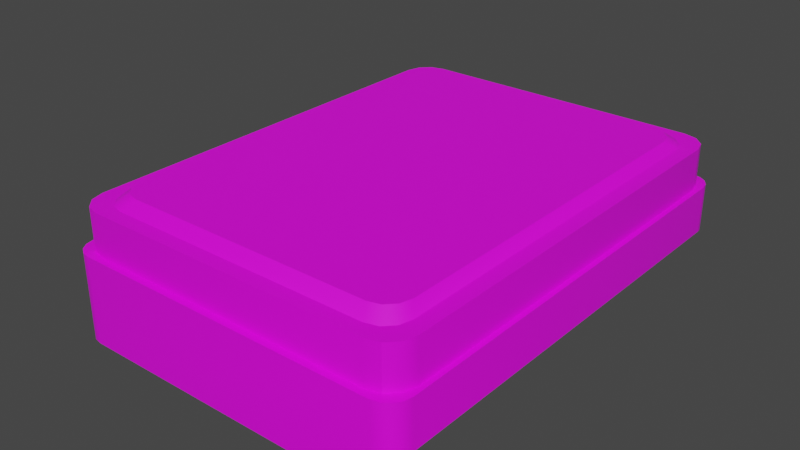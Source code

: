 # Source: HealthPack.blend  (saved by Blender 3.3.6; exported with 4.5.12 LTS)
import bpy
from mathutils import Matrix  # noqa: F401  (used for matrix-valued properties, if any)

bpy.ops.wm.read_factory_settings(use_empty=True)
scene = bpy.context.scene
scene.name = 'Scene'

# ---- collections
col_collection = bpy.data.collections.new('Collection'); scene.collection.children.link(col_collection)

# ---- images (referenced by path relative to the original .blend; pixels are not part of the script)
import os
ASSET_DIR = os.environ.get("B2B_ASSET_DIR", "")  # directory of the original .blend (textures are referenced by path, not embedded)
HERE = os.path.dirname(os.path.abspath(__file__))  # packed textures are extracted next to this script under _unpacked/

def load_image(name, relpath, width, height, colorspace="sRGB"):
    """Load a texture the original file referenced (path relative to the .blend, or extracted next to this script)."""
    p = next((c for c in (os.path.join(HERE, relpath), os.path.join(ASSET_DIR, relpath)) if relpath and os.path.exists(c)), "")
    if p:
        img = bpy.data.images.load(p, check_existing=True)
        img.name = name
    else:  # same state as the original file: an image datablock whose file is absent (Cycles renders it pink)
        img = bpy.data.images.new(name, width, height)
        img.source = "FILE"
        img.filepath = "//" + (relpath or name)
    img.colorspace_settings.name = colorspace
    return img
img_untitled = load_image('Untitled', '', 1024, 1024, 'sRGB')

# ---- materials (node trees are filled in below, after node groups)
mat_material = bpy.data.materials.new('Material')
mat_material.alpha_threshold = 0.0
mat_material.use_transparent_shadow = False
mat_material.roughness = 0.5
mat_material.line_color = (0.0, 0.0, 0.0, 1.0)

# ---- node groups
ng_auto_smooth = bpy.data.node_groups.new('Auto Smooth', 'GeometryNodeTree')
_s = ng_auto_smooth.interface.new_socket(name='Geometry', in_out='OUTPUT', socket_type='NodeSocketGeometry')
_s = ng_auto_smooth.interface.new_socket(name='Geometry', in_out='INPUT', socket_type='NodeSocketGeometry')
_s = ng_auto_smooth.interface.new_socket(name='Angle', in_out='INPUT', socket_type='NodeSocketFloat')
_s.subtype = 'ANGLE'
_s.min_value = 0.0
_s.max_value = 3.142
ng_auto_smooth.is_modifier = True
_N = ng_auto_smooth.nodes; _L = ng_auto_smooth.links
n0 = _N.new('NodeGroupOutput'); n0.name = 'Group Output'; n0.location = (480, -100)
n1 = _N.new('NodeGroupInput'); n1.name = 'Group Input'; n1.location = (-420, -300)
n2 = _N.new('NodeGroupInput'); n2.name = 'Group Input.001'; n2.location = (-60, -100)
n3 = _N.new('GeometryNodeSetShadeSmooth'); n3.name = 'Set Shade Smooth'; n3.location = (120, -100)
n3.domain = 'EDGE'
n4 = _N.new('GeometryNodeSetShadeSmooth'); n4.name = 'Set Shade Smooth.001'; n4.location = (300, -100)
n5 = _N.new('GeometryNodeInputMeshEdgeAngle'); n5.name = 'Edge Angle'; n5.location = (-420, -220)
n6 = _N.new('GeometryNodeInputEdgeSmooth'); n6.name = 'Is Edge Smooth'; n6.location = (-60, -160)
n7 = _N.new('GeometryNodeInputShadeSmooth'); n7.name = 'Is Face Smooth'; n7.location = (-240, -340)
n8 = _N.new('FunctionNodeBooleanMath'); n8.name = 'Boolean Math'; n8.location = (-60, -220)
n9 = _N.new('FunctionNodeCompare'); n9.name = 'Compare'; n9.location = (-240, -180)
n9.operation = 'LESS_EQUAL'
_L.new(n5.outputs[0], n9.inputs[0])
_L.new(n4.outputs[0], n0.inputs[0])
_L.new(n1.outputs[1], n9.inputs[1])
_L.new(n9.outputs[0], n8.inputs[0])
_L.new(n7.outputs[0], n8.inputs[1])
_L.new(n2.outputs[0], n3.inputs[0])
_L.new(n6.outputs[0], n3.inputs[1])
_L.new(n3.outputs[0], n4.inputs[0])
_L.new(n8.outputs[0], n3.inputs[2])
n0.is_active_output = True

# ---- material node trees
mat_material.use_nodes = True; mat_material.node_tree.nodes.clear()
_N = mat_material.node_tree.nodes; _L = mat_material.node_tree.links
n0 = _N.new('ShaderNodeOutputMaterial'); n0.name = 'Material Output'; n0.location = (300, 300)
n1 = _N.new('ShaderNodeBsdfPrincipled'); n1.name = 'Principled BSDF'; n1.location = (10, 300)
n1.distribution = 'GGX'
n1.subsurface_method = 'RANDOM_WALK_SKIN'
n1.inputs[3].default_value = 1.45
n1.inputs[27].default_value = (0.0, 0.0, 0.0, 1.0)
n1.inputs[28].default_value = 1.0
n2 = _N.new('ShaderNodeTexImage'); n2.name = 'Image Texture'; n2.location = (-441, 210)
n2.image = img_untitled
_L.new(n1.outputs[0], n0.inputs[0])
_L.new(n2.outputs[0], n1.inputs[0])
n0.is_active_output = True

# ---- world
world_world = bpy.data.worlds.new('World'); scene.world = world_world
world_world.use_nodes = True; world_world.node_tree.nodes.clear()
_N = world_world.node_tree.nodes; _L = world_world.node_tree.links
n0 = _N.new('ShaderNodeOutputWorld'); n0.name = 'World Output'; n0.location = (300, 300)
n1 = _N.new('ShaderNodeBackground'); n1.name = 'Background'; n1.location = (10, 300)
n1.inputs[0].default_value = (0.05088, 0.05088, 0.05088, 1.0)
_L.new(n1.outputs[0], n0.inputs[0])
n0.is_active_output = True
world_world.color = (0.05088, 0.05088, 0.05088)
world_world.use_sun_shadow = False
world_world.sun_shadow_jitter_overblur = 0.0

# ---- meshes
me_cube_001 = bpy.data.meshes.new('Cube.001')
me_cube_001.from_pydata([(-0.878, -1.34, -0.1378), (-1.0, -1.218, -0.1378), (-0.9247, -1.331, -0.1378), (-0.9643, -1.305, -0.1378), (-0.9907, -1.265, -0.1378), (-1.0, -1.218, 0.3451), (-0.878, -1.34, 0.3451), (-0.9907, -1.265, 0.3451), (-0.9643, -1.305, 0.3451), (-0.9247, -1.331, 0.3451), (-1.0, 1.218, -0.1378), (-0.878, 1.34, -0.1378), (-0.9907, 1.265, -0.1378), (-0.9643, 1.305, -0.1378), (-0.9247, 1.331, -0.1378), (-0.878, 1.34, 0.3451), (-1.0, 1.218, 0.3451), (-0.9247, 1.331, 0.3451), (-0.9643, 1.305, 0.3451), (-0.9907, 1.265, 0.3451), (0.878, -1.34, 0.3451), (1.0, -1.218, 0.3451), (0.9247, -1.331, 0.3451), (0.9643, -1.305, 0.3451), (0.9907, -1.265, 0.3451), (1.0, 1.218, 0.3451), (0.878, 1.34, 0.3451), (0.9907, 1.265, 0.3451), (0.9643, 1.305, 0.3451), (0.9247, 1.331, 0.3451), (0.878, -1.34, -0.04282), (0.783, -1.34, -0.1378), (1.0, 1.218, 0.07921), (1.0, -1.218, 0.07921), (0.878, 1.34, -0.04282), (0.783, 1.34, -0.1378), (0.9907, 1.265, 0.06992), (0.9643, 1.305, 0.04347), (0.9247, 1.331, 0.003881), (0.9247, -1.331, 0.003881), (0.9643, -1.305, 0.04347), (0.9907, -1.265, 0.06992)], [], [(30, 20, 6, 0, 31), (32, 25, 21, 33), (23, 24, 21, 25, 27, 28, 29, 26, 15, 17, 18, 19, 16, 5, 7, 8, 9, 6, 20, 22), (1, 5, 16, 10), (11, 15, 26, 34, 35), (0, 6, 9, 2), (2, 9, 8, 3), (3, 8, 7, 4), (4, 7, 5, 1), (15, 11, 14, 17), (17, 14, 13, 18), (18, 13, 12, 19), (19, 12, 10, 16), (36, 27, 25, 32), (37, 28, 27, 36), (38, 29, 28, 37), (34, 26, 29, 38), (39, 22, 20, 30), (40, 23, 22, 39), (41, 24, 23, 40), (33, 21, 24, 41), (3, 4, 1, 10, 12, 13, 14, 11, 35, 31, 0, 2), (41, 40, 39, 30, 31, 35, 34, 38, 37, 36, 32, 33)])
me_cube_001.polygons.foreach_set('use_smooth', [1, 1, 1, 1, 1, 1, 1, 1, 1, 1, 1, 1, 1, 1, 1, 1, 1, 1, 1, 1, 1, 1, 0])
_uv = me_cube_001.uv_layers.new(name='UVMap')
_uv.uv.foreach_set('vector', [0.7871, 0.01576, 0.8546, 0.01576, 0.8546, 0.3182, 0.7705, 0.3182, 0.7705, 0.03211, 0.7705, 0.3321, 0.8168, 0.3321, 0.8168, 0.7563, 0.7705, 0.7563, 0.3419, 0.006221, 0.3465, 0.01311, 0.3481, 0.02124, 0.3481, 0.4454, 0.3465, 0.4535, 0.3419, 0.4604, 0.335, 0.465, 0.3269, 0.4666, 0.02124, 0.4666, 0.01311, 0.465, 0.006221, 0.4604, 0.001617, 0.4535, 0.0, 0.4454, 0.0, 0.02124, 0.001617, 0.01311, 0.006221, 0.006221, 0.01311, 0.001617, 0.02124, 0.0, 0.3269, 0.0, 0.335, 0.001617, 0.7705, 0.4242, 0.6865, 0.4242, 0.6865, 0.0, 0.7705, 0.0, 0.6865, 0.4381, 0.7705, 0.4381, 0.7705, 0.7405, 0.703, 0.7405, 0.6865, 0.7242, 0.7705, 0.3182, 0.8546, 0.3182, 0.8546, 0.326, 0.7705, 0.326, 0.7705, 0.326, 0.8546, 0.326, 0.8546, 0.3321, 0.7705, 0.3321, 0.8085, 0.7563, 0.8085, 0.8403, 0.8016, 0.8403, 0.8016, 0.7563, 0.8016, 0.7563, 0.8016, 0.8403, 0.7935, 0.8403, 0.7935, 0.7563, 0.7705, 0.4381, 0.6865, 0.4381, 0.6865, 0.4303, 0.7705, 0.4303, 0.7705, 0.4303, 0.6865, 0.4303, 0.6865, 0.4242, 0.7705, 0.4242, 0.7785, 0.8403, 0.7785, 0.7563, 0.7854, 0.7563, 0.7854, 0.8403, 0.7854, 0.8403, 0.7854, 0.7563, 0.7935, 0.7563, 0.7935, 0.8403, 0.7866, 0.8449, 0.7866, 0.8928, 0.7785, 0.8928, 0.7785, 0.8466, 0.7935, 0.8403, 0.7935, 0.8928, 0.7866, 0.8928, 0.7866, 0.8449, 0.7111, 0.7488, 0.7705, 0.7488, 0.7705, 0.7563, 0.718, 0.7563, 0.703, 0.7405, 0.7705, 0.7405, 0.7705, 0.7488, 0.7111, 0.7488, 0.7952, 0.007485, 0.8546, 0.007485, 0.8546, 0.01576, 0.7871, 0.01576, 0.8021, 0.0, 0.8546, 0.0, 0.8546, 0.007485, 0.7952, 0.007485, 0.8004, 0.8449, 0.8004, 0.8928, 0.7935, 0.8928, 0.7935, 0.8403, 0.8085, 0.8466, 0.8085, 0.8928, 0.8004, 0.8928, 0.8004, 0.8449, 0.6522, 0.4598, 0.6569, 0.4667, 0.6585, 0.4748, 0.6585, 0.899, 0.6569, 0.9071, 0.6522, 0.914, 0.6454, 0.9186, 0.6372, 0.9202, 0.3481, 0.9202, 0.3481, 0.4536, 0.6372, 0.4536, 0.6454, 0.4552, 0.853, 0.7857, 0.8484, 0.7925, 0.8415, 0.7972, 0.8333, 0.7988, 0.8168, 0.7988, 0.8168, 0.3321, 0.8333, 0.3321, 0.8415, 0.3337, 0.8484, 0.3384, 0.853, 0.3452, 0.8546, 0.3534, 0.8546, 0.7775])
_ca = me_cube_001.color_attributes.new('Col', 'BYTE_COLOR', 'CORNER')
_ca.data.foreach_set('color', [1.0, 0.159, 0.0, 1.0, 1.0, 0.159, 0.0, 1.0, 1.0, 0.159, 0.0, 1.0, 1.0, 0.159, 0.0, 1.0, 1.0, 0.159, 0.0, 1.0, 1.0, 0.159, 0.0, 1.0, 1.0, 0.159, 0.0, 1.0, 1.0, 0.159, 0.0, 1.0, 1.0, 0.159, 0.0, 1.0, 1.0, 0.159, 0.0, 1.0, 1.0, 0.159, 0.0, 1.0, 1.0, 0.159, 0.0, 1.0, 1.0, 0.159, 0.0, 1.0, 1.0, 0.159, 0.0, 1.0, 1.0, 0.159, 0.0, 1.0, 1.0, 0.159, 0.0, 1.0, 1.0, 0.159, 0.0, 1.0, 1.0, 0.159, 0.0, 1.0, 1.0, 0.159, 0.0, 1.0, 1.0, 0.159, 0.0, 1.0, 1.0, 0.159, 0.0, 1.0, 1.0, 0.159, 0.0, 1.0, 1.0, 0.159, 0.0, 1.0, 1.0, 0.159, 0.0, 1.0, 1.0, 0.159, 0.0, 1.0, 1.0, 0.159, 0.0, 1.0, 1.0, 0.159, 0.0, 1.0, 1.0, 0.159, 0.0, 1.0, 1.0, 0.159, 0.0, 1.0, 1.0, 0.159, 0.0, 1.0, 1.0, 0.159, 0.0, 1.0, 1.0, 0.159, 0.0, 1.0, 1.0, 0.159, 0.0, 1.0, 1.0, 0.159, 0.0, 1.0, 1.0, 0.159, 0.0, 1.0, 1.0, 0.159, 0.0, 1.0, 1.0, 0.159, 0.0, 1.0, 1.0, 0.159, 0.0, 1.0, 1.0, 0.159, 0.0, 1.0, 1.0, 0.159, 0.0, 1.0, 1.0, 0.159, 0.0, 1.0, 1.0, 0.159, 0.0, 1.0, 1.0, 0.159, 0.0, 1.0, 1.0, 0.159, 0.0, 1.0, 1.0, 0.159, 0.0, 1.0, 1.0, 0.159, 0.0, 1.0, 1.0, 0.159, 0.0, 1.0, 1.0, 0.159, 0.0, 1.0, 1.0, 0.159, 0.0, 1.0, 1.0, 0.159, 0.0, 1.0, 1.0, 0.159, 0.0, 1.0, 1.0, 0.159, 0.0, 1.0, 1.0, 0.159, 0.0, 1.0, 1.0, 0.159, 0.0, 1.0, 1.0, 0.159, 0.0, 1.0, 1.0, 0.159, 0.0, 1.0, 1.0, 0.159, 0.0, 1.0, 1.0, 0.159, 0.0, 1.0, 1.0, 0.159, 0.0, 1.0, 1.0, 0.159, 0.0, 1.0, 1.0, 0.159, 0.0, 1.0, 1.0, 0.159, 0.0, 1.0, 1.0, 0.159, 0.0, 1.0, 1.0, 0.159, 0.0, 1.0, 1.0, 0.159, 0.0, 1.0, 1.0, 0.159, 0.0, 1.0, 1.0, 0.159, 0.0, 1.0, 1.0, 0.159, 0.0, 1.0, 1.0, 0.159, 0.0, 1.0, 1.0, 0.159, 0.0, 1.0, 1.0, 0.159, 0.0, 1.0, 1.0, 0.159, 0.0, 1.0, 1.0, 0.159, 0.0, 1.0, 1.0, 0.159, 0.0, 1.0, 1.0, 0.159, 0.0, 1.0, 1.0, 0.159, 0.0, 1.0, 1.0, 0.159, 0.0, 1.0, 1.0, 0.159, 0.0, 1.0, 1.0, 0.159, 0.0, 1.0, 1.0, 0.159, 0.0, 1.0, 1.0, 0.159, 0.0, 1.0, 1.0, 0.159, 0.0, 1.0, 1.0, 0.159, 0.0, 1.0, 1.0, 0.159, 0.0, 1.0, 1.0, 0.159, 0.0, 1.0, 1.0, 0.159, 0.0, 1.0, 1.0, 0.159, 0.0, 1.0, 1.0, 0.159, 0.0, 1.0, 1.0, 0.159, 0.0, 1.0, 1.0, 0.159, 0.0, 1.0, 1.0, 0.159, 0.0, 1.0, 1.0, 0.159, 0.0, 1.0, 1.0, 0.159, 0.0, 1.0, 1.0, 0.159, 0.0, 1.0, 1.0, 0.159, 0.0, 1.0, 1.0, 0.159, 0.0, 1.0, 1.0, 0.159, 0.0, 1.0, 1.0, 0.159, 0.0, 1.0, 1.0, 0.159, 0.0, 1.0, 1.0, 0.159, 0.0, 1.0, 1.0, 0.159, 0.0, 1.0, 1.0, 0.159, 0.0, 1.0, 1.0, 0.159, 0.0, 1.0, 1.0, 0.159, 0.0, 1.0, 1.0, 0.159, 0.0, 1.0, 1.0, 0.159, 0.0, 1.0, 1.0, 0.159, 0.0, 1.0, 1.0, 0.159, 0.0, 1.0, 1.0, 0.159, 0.0, 1.0, 1.0, 0.159, 0.0, 1.0, 1.0, 0.159, 0.0, 1.0, 1.0, 0.159, 0.0, 1.0, 1.0, 0.159, 0.0, 1.0, 1.0, 0.159, 0.0, 1.0, 1.0, 0.159, 0.0, 1.0, 1.0, 0.159, 0.0, 1.0, 1.0, 0.159, 0.0, 1.0, 1.0, 0.159, 0.0, 1.0, 1.0, 0.159, 0.0, 1.0, 1.0, 0.159, 0.0, 1.0, 1.0, 0.159, 0.0, 1.0, 1.0, 0.159, 0.0, 1.0, 1.0, 0.159, 0.0, 1.0, 1.0, 0.159, 0.0, 1.0, 1.0, 0.159, 0.0, 1.0, 1.0, 0.159, 0.0, 1.0])
me_cube_001.materials.append(mat_material)
me_cube_001.update()
me_cube_002 = bpy.data.meshes.new('Cube.002')
me_cube_002.from_pydata([(0.1321, -1.061, -0.1321), (0.1321, -1.061, 0.1321), (0.1321, 1.061, -0.1321), (0.1321, 1.061, 0.1321), (-0.1321, -1.061, -0.04048), (-0.04048, -1.061, -0.1321), (-0.1252, -1.061, -0.07555), (-0.1053, -1.061, -0.1053), (-0.07555, -1.061, -0.1252), (-0.04048, -1.061, 0.1321), (-0.1321, -1.061, 0.04048), (-0.07555, -1.061, 0.1252), (-0.1053, -1.061, 0.1053), (-0.1252, -1.061, 0.07555), (-0.04048, 1.061, -0.1321), (-0.1321, 1.061, -0.04048), (-0.07555, 1.061, -0.1252), (-0.1053, 1.061, -0.1053), (-0.1252, 1.061, -0.07555), (-0.1321, 1.061, 0.04048), (-0.04048, 1.061, 0.1321), (-0.1252, 1.061, 0.07555), (-0.1053, 1.061, 0.1053), (-0.07555, 1.061, 0.1252), (0.1321, -0.236, 0.1321), (0.1321, 0.236, 0.1321), (0.1321, 0.236, -0.1321), (0.1321, -0.236, -0.1321), (-0.04048, -0.236, 0.1321), (-0.04048, 0.236, 0.1321), (-0.1321, 0.236, 0.04048), (-0.1321, -0.236, 0.04048), (-0.1321, -0.236, -0.04048), (-0.1321, 0.236, -0.04048), (-0.04048, -0.236, -0.1321), (-0.04048, 0.236, -0.1321), (-0.07555, -0.236, -0.1252), (-0.07555, 0.236, -0.1252), (-0.1053, -0.236, -0.1053), (-0.1053, 0.236, -0.1053), (-0.1252, -0.236, -0.07555), (-0.1252, 0.236, -0.07555), (-0.07555, -0.236, 0.1252), (-0.07555, 0.236, 0.1252), (-0.1053, -0.236, 0.1053), (-0.1053, 0.236, 0.1053), (-0.1252, 0.236, 0.07555), (-0.1252, -0.236, 0.07555)], [], [(7, 8, 5, 0, 1, 9, 11, 12, 13, 10, 4, 6), (1, 0, 27, 24), (2, 3, 25, 26), (28, 9, 1, 24), (25, 3, 20, 29), (19, 15, 33, 30), (4, 10, 31, 32), (22, 23, 20, 3, 2, 14, 16, 17, 18, 15, 19, 21), (5, 8, 36, 34), (37, 16, 14, 35), (8, 7, 38, 36), (39, 17, 16, 37), (7, 6, 40, 38), (41, 18, 17, 39), (6, 4, 32, 40), (33, 15, 18, 41), (29, 20, 23, 43), (42, 11, 9, 28), (43, 23, 22, 45), (44, 12, 11, 42), (45, 22, 21, 46), (13, 12, 44, 47), (46, 21, 19, 30), (31, 10, 13, 47), (0, 5, 34, 27), (14, 2, 26, 35), (39, 37, 35, 26, 25, 29, 43, 45, 46, 30, 33, 41), (44, 42, 28, 24, 27, 34, 36, 38, 40, 32, 31, 47)])
me_cube_002.polygons.foreach_set('use_smooth', [1, 1, 1, 1, 1, 1, 1, 1, 1, 1, 1, 1, 1, 1, 1, 1, 1, 1, 1, 1, 1, 1, 1, 1, 1, 1, 0, 0])
_uv = me_cube_002.uv_layers.new(name='UVMap')
_uv.uv.foreach_set('vector', [0.05067, 0.8741, 0.05585, 0.8706, 0.06195, 0.8694, 0.092, 0.8694, 0.092, 0.9154, 0.06195, 0.9154, 0.05585, 0.9142, 0.05067, 0.9107, 0.04721, 0.9056, 0.046, 0.8995, 0.046, 0.8854, 0.04721, 0.8793, 0.6865, 0.7563, 0.7325, 0.7563, 0.7325, 0.9, 0.6865, 0.9, 0.7785, 0.9, 0.7325, 0.9, 0.7325, 0.7563, 0.7785, 0.7563, 0.9304, 0.6705, 0.9304, 0.8142, 0.9005, 0.8142, 0.9005, 0.6705, 0.9005, 0.9579, 0.9005, 0.8142, 0.9304, 0.8142, 0.9304, 0.9579, 0.9631, 0.1437, 0.9772, 0.1437, 0.9772, 0.2874, 0.9631, 0.2874, 0.9772, 0.1437, 0.9631, 0.1437, 0.9631, 0.0, 0.9772, 0.0, 0.8959, 0.288, 0.8994, 0.2931, 0.9006, 0.2992, 0.9006, 0.3293, 0.8546, 0.3293, 0.8546, 0.2992, 0.8558, 0.2931, 0.8593, 0.288, 0.8644, 0.2845, 0.8705, 0.2833, 0.8846, 0.2833, 0.8907, 0.2845, 0.8247, 0.9425, 0.8185, 0.9425, 0.8185, 0.7988, 0.8247, 0.7988, 0.2978, 0.9355, 0.2978, 0.7918, 0.304, 0.7918, 0.304, 0.9355, 0.8185, 0.9425, 0.813, 0.9425, 0.813, 0.7988, 0.8185, 0.7988, 0.2923, 0.9355, 0.2923, 0.7918, 0.2978, 0.7918, 0.2978, 0.9355, 0.9885, 0.1437, 0.9833, 0.1437, 0.9833, 0.0, 0.9885, 0.0, 0.9833, 0.2874, 0.9833, 0.1437, 0.9885, 0.1437, 0.9885, 0.2874, 0.9833, 0.1437, 0.9772, 0.1437, 0.9772, 0.0, 0.9833, 0.0, 0.9772, 0.2874, 0.9772, 0.1437, 0.9833, 0.1437, 0.9833, 0.2874, 0.9304, 0.9579, 0.9304, 0.8142, 0.9366, 0.8142, 0.9366, 0.9579, 0.9366, 0.6705, 0.9366, 0.8142, 0.9304, 0.8142, 0.9304, 0.6705, 0.9366, 0.9579, 0.9366, 0.8142, 0.9421, 0.8142, 0.9421, 0.9579, 0.9421, 0.6705, 0.9421, 0.8142, 0.9366, 0.8142, 0.9366, 0.6705, 0.9518, 0.2874, 0.9518, 0.1437, 0.957, 0.1437, 0.957, 0.2874, 0.957, 0.1437, 0.9518, 0.1437, 0.9518, 0.0, 0.957, 0.0, 0.957, 0.2874, 0.957, 0.1437, 0.9631, 0.1437, 0.9631, 0.2874, 0.9631, 0.0, 0.9631, 0.1437, 0.957, 0.1437, 0.957, 0.0, 0.8546, 0.9425, 0.8247, 0.9425, 0.8247, 0.7988, 0.8546, 0.7988, 0.304, 0.7918, 0.3339, 0.7918, 0.3339, 0.9355, 0.304, 0.9355, 0.004673, 0.8741, 0.009849, 0.8706, 0.01595, 0.8694, 0.046, 0.8694, 0.046, 0.9154, 0.01595, 0.9154, 0.009849, 0.9142, 0.004673, 0.9107, 0.001214, 0.9056, 0.0, 0.8995, 0.0, 0.8854, 0.001214, 0.8793, 0.1333, 0.8741, 0.1368, 0.8793, 0.138, 0.8854, 0.138, 0.9154, 0.092, 0.9154, 0.092, 0.8854, 0.09321, 0.8793, 0.09667, 0.8741, 0.1018, 0.8706, 0.108, 0.8694, 0.122, 0.8694, 0.1281, 0.8706])
_ca = me_cube_002.color_attributes.new('Col', 'BYTE_COLOR', 'CORNER')
_ca.data.foreach_set('color', [0.4342, 0.0, 1.0, 1.0, 0.4342, 0.0, 1.0, 1.0, 0.4342, 0.0, 1.0, 1.0, 0.4342, 0.0, 1.0, 1.0, 0.4342, 0.0, 1.0, 1.0, 0.4342, 0.0, 1.0, 1.0, 0.4342, 0.0, 1.0, 1.0, 0.4342, 0.0, 1.0, 1.0, 0.4342, 0.0, 1.0, 1.0, 0.4342, 0.0, 1.0, 1.0, 0.4342, 0.0, 1.0, 1.0, 0.4342, 0.0, 1.0, 1.0, 0.4342, 0.0, 1.0, 1.0, 0.4342, 0.0, 1.0, 1.0, 0.4342, 0.0, 1.0, 1.0, 0.4342, 0.0, 1.0, 1.0, 0.4342, 0.0, 1.0, 1.0, 0.4342, 0.0, 1.0, 1.0, 0.4342, 0.0, 1.0, 1.0, 0.4342, 0.0, 1.0, 1.0, 0.4342, 0.0, 1.0, 1.0, 0.4342, 0.0, 1.0, 1.0, 0.4342, 0.0, 1.0, 1.0, 0.4342, 0.0, 1.0, 1.0, 0.4342, 0.0, 1.0, 1.0, 0.4342, 0.0, 1.0, 1.0, 0.4342, 0.0, 1.0, 1.0, 0.4342, 0.0, 1.0, 1.0, 0.4342, 0.0, 1.0, 1.0, 0.4342, 0.0, 1.0, 1.0, 0.4342, 0.0, 1.0, 1.0, 0.4342, 0.0, 1.0, 1.0, 0.4342, 0.0, 1.0, 1.0, 0.4342, 0.0, 1.0, 1.0, 0.4342, 0.0, 1.0, 1.0, 0.4342, 0.0, 1.0, 1.0, 0.4342, 0.0, 1.0, 1.0, 0.4342, 0.0, 1.0, 1.0, 0.4342, 0.0, 1.0, 1.0, 0.4342, 0.0, 1.0, 1.0, 0.4342, 0.0, 1.0, 1.0, 0.4342, 0.0, 1.0, 1.0, 0.4342, 0.0, 1.0, 1.0, 0.4342, 0.0, 1.0, 1.0, 0.4342, 0.0, 1.0, 1.0, 0.4342, 0.0, 1.0, 1.0, 0.4342, 0.0, 1.0, 1.0, 0.4342, 0.0, 1.0, 1.0, 0.4342, 0.0, 1.0, 1.0, 0.4342, 0.0, 1.0, 1.0, 0.4342, 0.0, 1.0, 1.0, 0.4342, 0.0, 1.0, 1.0, 0.4342, 0.0, 1.0, 1.0, 0.4342, 0.0, 1.0, 1.0, 0.4342, 0.0, 1.0, 1.0, 0.4342, 0.0, 1.0, 1.0, 0.4342, 0.0, 1.0, 1.0, 0.4342, 0.0, 1.0, 1.0, 0.4342, 0.0, 1.0, 1.0, 0.4342, 0.0, 1.0, 1.0, 0.4342, 0.0, 1.0, 1.0, 0.4342, 0.0, 1.0, 1.0, 0.4342, 0.0, 1.0, 1.0, 0.4342, 0.0, 1.0, 1.0, 0.4342, 0.0, 1.0, 1.0, 0.4342, 0.0, 1.0, 1.0, 0.4342, 0.0, 1.0, 1.0, 0.4342, 0.0, 1.0, 1.0, 0.4342, 0.0, 1.0, 1.0, 0.4342, 0.0, 1.0, 1.0, 0.4342, 0.0, 1.0, 1.0, 0.4342, 0.0, 1.0, 1.0, 0.4342, 0.0, 1.0, 1.0, 0.4342, 0.0, 1.0, 1.0, 0.4342, 0.0, 1.0, 1.0, 0.4342, 0.0, 1.0, 1.0, 0.4342, 0.0, 1.0, 1.0, 0.4342, 0.0, 1.0, 1.0, 0.4342, 0.0, 1.0, 1.0, 0.4342, 0.0, 1.0, 1.0, 0.4342, 0.0, 1.0, 1.0, 0.4342, 0.0, 1.0, 1.0, 0.4342, 0.0, 1.0, 1.0, 0.4342, 0.0, 1.0, 1.0, 0.4342, 0.0, 1.0, 1.0, 0.4342, 0.0, 1.0, 1.0, 0.4342, 0.0, 1.0, 1.0, 0.4342, 0.0, 1.0, 1.0, 0.4342, 0.0, 1.0, 1.0, 0.4342, 0.0, 1.0, 1.0, 0.4342, 0.0, 1.0, 1.0, 0.4342, 0.0, 1.0, 1.0, 0.4342, 0.0, 1.0, 1.0, 0.4342, 0.0, 1.0, 1.0, 0.4342, 0.0, 1.0, 1.0, 0.4342, 0.0, 1.0, 1.0, 0.4342, 0.0, 1.0, 1.0, 0.4342, 0.0, 1.0, 1.0, 0.4342, 0.0, 1.0, 1.0, 0.4342, 0.0, 1.0, 1.0, 0.4342, 0.0, 1.0, 1.0, 0.4342, 0.0, 1.0, 1.0, 0.4342, 0.0, 1.0, 1.0, 0.4342, 0.0, 1.0, 1.0, 0.4342, 0.0, 1.0, 1.0, 0.4342, 0.0, 1.0, 1.0, 0.4342, 0.0, 1.0, 1.0, 0.4342, 0.0, 1.0, 1.0, 0.4342, 0.0, 1.0, 1.0, 0.4342, 0.0, 1.0, 1.0, 0.4342, 0.0, 1.0, 1.0, 0.4342, 0.0, 1.0, 1.0, 0.4342, 0.0, 1.0, 1.0, 0.4342, 0.0, 1.0, 1.0, 0.4342, 0.0, 1.0, 1.0, 0.4342, 0.0, 1.0, 1.0, 0.4342, 0.0, 1.0, 1.0, 0.4342, 0.0, 1.0, 1.0, 0.4342, 0.0, 1.0, 1.0, 0.4342, 0.0, 1.0, 1.0, 0.4342, 0.0, 1.0, 1.0, 0.4342, 0.0, 1.0, 1.0, 0.4342, 0.0, 1.0, 1.0, 0.4342, 0.0, 1.0, 1.0, 0.4342, 0.0, 1.0, 1.0, 0.4342, 0.0, 1.0, 1.0, 0.4342, 0.0, 1.0, 1.0, 0.4342, 0.0, 1.0, 1.0, 0.4342, 0.0, 1.0, 1.0, 0.4342, 0.0, 1.0, 1.0, 0.4342, 0.0, 1.0, 1.0, 0.4342, 0.0, 1.0, 1.0, 0.4342, 0.0, 1.0, 1.0, 0.4342, 0.0, 1.0, 1.0, 0.4342, 0.0, 1.0, 1.0, 0.4342, 0.0, 1.0, 1.0, 0.4342, 0.0, 1.0, 1.0, 0.4342, 0.0, 1.0, 1.0, 0.4342, 0.0, 1.0, 1.0, 0.4342, 0.0, 1.0, 1.0, 0.4342, 0.0, 1.0, 1.0, 0.4342, 0.0, 1.0, 1.0, 0.4342, 0.0, 1.0, 1.0, 0.4342, 0.0, 1.0, 1.0])
me_cube_002.materials.append(mat_material)
me_cube_002.update()
me_cube_003 = bpy.data.meshes.new('Cube.003')
me_cube_003.from_pydata([(-0.8199, -1.303, -0.1397), (-0.972, -1.151, -0.1397), (-0.8959, -1.283, -0.1397), (-0.9516, -1.227, -0.1397), (-0.972, -1.151, 0.1397), (-0.8199, -1.303, 0.1397), (-0.9516, -1.227, 0.1397), (-0.8959, -1.283, 0.1397), (-0.972, 1.151, -0.1397), (-0.8199, 1.303, -0.1397), (-0.9516, 1.227, -0.1397), (-0.8959, 1.283, -0.1397), (-0.8199, 1.303, 0.1397), (-0.972, 1.151, 0.1397), (-0.8959, 1.283, 0.1397), (-0.9516, 1.227, 0.1397), (0.972, -1.151, -0.1397), (0.8199, -1.303, -0.1397), (0.9516, -1.227, -0.1397), (0.8959, -1.283, -0.1397), (0.8199, -1.303, 0.1397), (0.972, -1.151, 0.1397), (0.8959, -1.283, 0.1397), (0.9516, -1.227, 0.1397), (0.8199, 1.303, -0.1397), (0.972, 1.151, -0.1397), (0.8959, 1.283, -0.1397), (0.9516, 1.227, -0.1397), (0.972, 1.151, 0.1397), (0.8199, 1.303, 0.1397), (0.9516, 1.227, 0.1397), (0.8959, 1.283, 0.1397), (-0.748, -1.222, 0.1397), (-0.8174, -1.203, 0.1397), (-0.8682, -1.151, 0.1397), (-0.8868, -1.079, 0.1397), (-0.8174, 1.203, 0.1397), (-0.748, 1.222, 0.1397), (-0.8682, 1.151, 0.1397), (-0.8868, 1.079, 0.1397), (0.8682, 1.151, 0.1397), (0.8868, 1.079, 0.1397), (0.8174, 1.203, 0.1397), (0.748, 1.222, 0.1397), (0.8174, -1.203, 0.1397), (0.748, -1.222, 0.1397), (0.8682, -1.151, 0.1397), (0.8868, -1.079, 0.1397), (-0.7082, -1.157, 0.1904), (-0.7739, -1.139, 0.1904), (-0.822, -1.089, 0.1904), (-0.8396, -1.022, 0.1904), (-0.7739, 1.139, 0.1904), (-0.7082, 1.157, 0.1904), (-0.822, 1.089, 0.1904), (-0.8396, 1.022, 0.1904), (0.822, 1.089, 0.1904), (0.8396, 1.022, 0.1904), (0.7739, 1.139, 0.1904), (0.7082, 1.157, 0.1904), (0.7739, -1.139, 0.1904), (0.7082, -1.157, 0.1904), (0.822, -1.089, 0.1904), (0.8396, -1.022, 0.1904)], [], [(17, 20, 5, 0), (25, 28, 21, 16), (22, 23, 46, 44), (1, 4, 13, 8), (9, 12, 29, 24), (0, 5, 7, 2), (2, 7, 6, 3), (3, 6, 4, 1), (12, 9, 11, 14), (14, 11, 10, 15), (15, 10, 8, 13), (28, 25, 27, 30), (30, 27, 26, 31), (31, 26, 24, 29), (20, 17, 19, 22), (22, 19, 18, 23), (23, 18, 16, 21), (8, 10, 11, 9, 24, 26, 27, 25, 16, 18, 19, 17, 0, 2, 3, 1), (40, 42, 58, 56), (31, 29, 43, 42), (6, 7, 33, 34), (28, 30, 40, 41), (14, 15, 38, 36), (13, 4, 35, 39), (23, 21, 47, 46), (20, 22, 44, 45), (5, 20, 45, 32), (4, 6, 34, 35), (21, 28, 41, 47), (30, 31, 42, 40), (7, 5, 32, 33), (15, 13, 39, 38), (29, 12, 37, 43), (12, 14, 36, 37), (57, 56, 58, 59, 53, 52, 54, 55, 51, 50, 49, 48, 61, 60, 62, 63), (33, 32, 48, 49), (43, 37, 53, 59), (42, 43, 59, 58), (34, 33, 49, 50), (45, 44, 60, 61), (35, 34, 50, 51), (44, 46, 62, 60), (37, 36, 52, 53), (46, 47, 63, 62), (36, 38, 54, 52), (39, 35, 51, 55), (38, 39, 55, 54), (32, 45, 61, 48), (41, 40, 56, 57), (47, 41, 57, 63)])
me_cube_003.polygons.foreach_set('use_smooth', [True] * 50)
_uv = me_cube_003.uv_layers.new(name='UVMap')
_uv.uv.foreach_set('vector', [0.3409, 0.7668, 0.2923, 0.7668, 0.2923, 0.4866, 0.3409, 0.4866, 0.9032, 0.6154, 0.8546, 0.6154, 0.8546, 0.3321, 0.9032, 0.3321, 0.9386, 0.6573, 0.9289, 0.667, 0.9156, 0.6524, 0.9247, 0.6436, 0.9032, 0.2833, 0.8546, 0.2833, 0.8546, 0.0, 0.9032, 0.0, 0.9518, 0.2393, 0.9032, 0.2393, 0.9032, 0.03745, 0.9518, 0.03745, 0.3409, 0.4866, 0.2923, 0.4866, 0.2923, 0.4743, 0.3409, 0.4743, 0.3409, 0.4743, 0.2923, 0.4743, 0.2923, 0.4666, 0.3409, 0.4666, 0.3478, 0.4666, 0.3478, 0.5153, 0.3409, 0.5153, 0.3409, 0.4666, 0.138, 0.918, 0.138, 0.8694, 0.1499, 0.8694, 0.1499, 0.918, 0.1499, 0.918, 0.1499, 0.8694, 0.1636, 0.8694, 0.1636, 0.918, 0.1636, 0.918, 0.1636, 0.8694, 0.1754, 0.8694, 0.1754, 0.918, 0.9032, 0.0, 0.9518, 0.0, 0.9518, 0.01187, 0.9032, 0.01187, 0.9032, 0.01187, 0.9518, 0.01187, 0.9518, 0.02558, 0.9032, 0.02558, 0.9032, 0.02558, 0.9518, 0.02558, 0.9518, 0.03745, 0.9032, 0.03745, 0.2923, 0.7668, 0.3409, 0.7668, 0.3409, 0.7805, 0.2923, 0.7805, 0.2923, 0.7805, 0.3409, 0.7805, 0.3409, 0.7918, 0.2923, 0.7918, 0.3409, 0.5639, 0.3409, 0.5153, 0.3478, 0.5153, 0.3478, 0.5639, 0.3481, 0.02648, 0.3517, 0.01324, 0.3614, 0.003548, 0.3746, 0.0, 0.66, 0.0, 0.6732, 0.003548, 0.6829, 0.01324, 0.6865, 0.02648, 0.6865, 0.4271, 0.6829, 0.4403, 0.6732, 0.45, 0.66, 0.4536, 0.3746, 0.4536, 0.3614, 0.45, 0.3517, 0.4403, 0.3481, 0.4271, 0.9645, 0.3354, 0.9736, 0.3442, 0.9625, 0.3518, 0.9539, 0.3434, 0.8581, 0.9405, 0.8546, 0.9273, 0.8687, 0.9148, 0.872, 0.9269, 0.9289, 0.3357, 0.9386, 0.3454, 0.9247, 0.359, 0.9156, 0.3502, 0.8811, 0.9538, 0.8678, 0.9502, 0.8811, 0.9357, 0.8935, 0.9389, 0.8581, 0.6287, 0.8678, 0.619, 0.8811, 0.6335, 0.872, 0.6423, 0.6733, 0.4536, 0.6733, 0.8542, 0.6585, 0.8417, 0.6585, 0.466, 0.9289, 0.667, 0.9157, 0.6705, 0.9032, 0.6557, 0.9156, 0.6524, 0.9421, 0.644, 0.9386, 0.6573, 0.9247, 0.6436, 0.928, 0.6315, 0.9421, 0.3586, 0.9421, 0.644, 0.928, 0.6315, 0.928, 0.3711, 0.9157, 0.3321, 0.9289, 0.3357, 0.9156, 0.3502, 0.9032, 0.347, 0.9918, 0.3321, 0.9918, 0.7327, 0.977, 0.7203, 0.977, 0.3446, 0.8678, 0.9502, 0.8581, 0.9405, 0.872, 0.9269, 0.8811, 0.9357, 0.9386, 0.3454, 0.9421, 0.3586, 0.928, 0.3711, 0.9247, 0.359, 0.8678, 0.619, 0.8811, 0.6154, 0.8935, 0.6302, 0.8811, 0.6335, 0.8546, 0.9273, 0.8546, 0.6419, 0.8687, 0.6544, 0.8687, 0.9148, 0.8546, 0.6419, 0.8581, 0.6287, 0.872, 0.6423, 0.8687, 0.6544, 0.0, 0.4902, 0.003065, 0.4784, 0.01144, 0.4698, 0.02287, 0.4666, 0.2694, 0.4666, 0.2808, 0.4698, 0.2892, 0.4784, 0.2923, 0.4902, 0.2923, 0.8459, 0.2892, 0.8577, 0.2808, 0.8663, 0.2694, 0.8694, 0.02287, 0.8694, 0.01144, 0.8663, 0.003065, 0.8577, 0.0, 0.8459, 0.9736, 0.6529, 0.977, 0.665, 0.9656, 0.6719, 0.9625, 0.6605, 0.977, 0.3563, 0.977, 0.6167, 0.9656, 0.6097, 0.9656, 0.3632, 0.9736, 0.3442, 0.977, 0.3563, 0.9656, 0.3632, 0.9625, 0.3518, 0.9645, 0.6441, 0.9736, 0.6529, 0.9625, 0.6605, 0.9539, 0.6521, 0.977, 0.9254, 0.9736, 0.9374, 0.9625, 0.9299, 0.9656, 0.9184, 0.9521, 0.6408, 0.9645, 0.6441, 0.9539, 0.6521, 0.9421, 0.649, 0.9736, 0.9374, 0.9645, 0.9463, 0.9539, 0.9383, 0.9625, 0.9299, 0.977, 0.6167, 0.9736, 0.6287, 0.9625, 0.6212, 0.9656, 0.6097, 0.9645, 0.9463, 0.9521, 0.9495, 0.9421, 0.9413, 0.9539, 0.9383, 0.9736, 0.6287, 0.9645, 0.6376, 0.9539, 0.6296, 0.9625, 0.6212, 0.6815, 0.4536, 0.6815, 0.8293, 0.6733, 0.8193, 0.6733, 0.4636, 0.9645, 0.6376, 0.9521, 0.6408, 0.9421, 0.6326, 0.9539, 0.6296, 0.977, 0.665, 0.977, 0.9254, 0.9656, 0.9184, 0.9656, 0.6719, 0.9521, 0.3321, 0.9645, 0.3354, 0.9539, 0.3434, 0.9421, 0.3403, 1.0, 0.3321, 1.0, 0.7078, 0.9918, 0.6979, 0.9918, 0.3421])
_ca = me_cube_003.color_attributes.new('Col', 'BYTE_COLOR', 'CORNER')
_ca.data.foreach_set('color', [0.0, 1.0, 0.9473, 1.0, 0.0, 1.0, 0.9473, 1.0, 0.0, 1.0, 0.9473, 1.0, 0.0, 1.0, 0.9473, 1.0, 0.0, 1.0, 0.9473, 1.0, 0.0, 1.0, 0.9473, 1.0, 0.0, 1.0, 0.9473, 1.0, 0.0, 1.0, 0.9473, 1.0, 0.0, 1.0, 0.9473, 1.0, 0.0, 1.0, 0.9473, 1.0, 0.0, 1.0, 0.9473, 1.0, 0.0, 1.0, 0.9473, 1.0, 0.0, 1.0, 0.9473, 1.0, 0.0, 1.0, 0.9473, 1.0, 0.0, 1.0, 0.9473, 1.0, 0.0, 1.0, 0.9473, 1.0, 0.0, 1.0, 0.9473, 1.0, 0.0, 1.0, 0.9473, 1.0, 0.0, 1.0, 0.9473, 1.0, 0.0, 1.0, 0.9473, 1.0, 0.0, 1.0, 0.9473, 1.0, 0.0, 1.0, 0.9473, 1.0, 0.0, 1.0, 0.9473, 1.0, 0.0, 1.0, 0.9473, 1.0, 0.0, 1.0, 0.9473, 1.0, 0.0, 1.0, 0.9473, 1.0, 0.0, 1.0, 0.9473, 1.0, 0.0, 1.0, 0.9473, 1.0, 0.0, 1.0, 0.9473, 1.0, 0.0, 1.0, 0.9473, 1.0, 0.0, 1.0, 0.9473, 1.0, 0.0, 1.0, 0.9473, 1.0, 0.0, 1.0, 0.9473, 1.0, 0.0, 1.0, 0.9473, 1.0, 0.0, 1.0, 0.9473, 1.0, 0.0, 1.0, 0.9473, 1.0, 0.0, 1.0, 0.9473, 1.0, 0.0, 1.0, 0.9473, 1.0, 0.0, 1.0, 0.9473, 1.0, 0.0, 1.0, 0.9473, 1.0, 0.0, 1.0, 0.9473, 1.0, 0.0, 1.0, 0.9473, 1.0, 0.0, 1.0, 0.9473, 1.0, 0.0, 1.0, 0.9473, 1.0, 0.0, 1.0, 0.9473, 1.0, 0.0, 1.0, 0.9473, 1.0, 0.0, 1.0, 0.9473, 1.0, 0.0, 1.0, 0.9473, 1.0, 0.0, 1.0, 0.9473, 1.0, 0.0, 1.0, 0.9473, 1.0, 0.0, 1.0, 0.9473, 1.0, 0.0, 1.0, 0.9473, 1.0, 0.0, 1.0, 0.9473, 1.0, 0.0, 1.0, 0.9473, 1.0, 0.0, 1.0, 0.9473, 1.0, 0.0, 1.0, 0.9473, 1.0, 0.0, 1.0, 0.9473, 1.0, 0.0, 1.0, 0.9473, 1.0, 0.0, 1.0, 0.9473, 1.0, 0.0, 1.0, 0.9473, 1.0, 0.0, 1.0, 0.9473, 1.0, 0.0, 1.0, 0.9473, 1.0, 0.0, 1.0, 0.9473, 1.0, 0.0, 1.0, 0.9473, 1.0, 0.0, 1.0, 0.9473, 1.0, 0.0, 1.0, 0.9473, 1.0, 0.0, 1.0, 0.9473, 1.0, 0.0, 1.0, 0.9473, 1.0, 0.0, 1.0, 0.9473, 1.0, 0.0, 1.0, 0.9473, 1.0, 0.0, 1.0, 0.9473, 1.0, 0.0, 1.0, 0.9473, 1.0, 0.0, 1.0, 0.9473, 1.0, 0.0, 1.0, 0.9473, 1.0, 0.0, 1.0, 0.9473, 1.0, 0.0, 1.0, 0.9473, 1.0, 0.0, 1.0, 0.9473, 1.0, 0.0, 1.0, 0.9473, 1.0, 0.0, 1.0, 0.9473, 1.0, 0.0, 1.0, 0.9473, 1.0, 0.0, 1.0, 0.9473, 1.0, 0.0, 1.0, 0.9473, 1.0, 0.0, 1.0, 0.9473, 1.0, 0.0, 1.0, 0.9473, 1.0, 0.0, 1.0, 0.9473, 1.0, 0.0, 1.0, 0.9473, 1.0, 0.0, 1.0, 0.9473, 1.0, 0.0, 1.0, 0.9473, 1.0, 0.0, 1.0, 0.9473, 1.0, 0.0, 1.0, 0.9473, 1.0, 0.0, 1.0, 0.9473, 1.0, 0.0, 1.0, 0.9473, 1.0, 0.0, 1.0, 0.9473, 1.0, 0.0, 1.0, 0.9473, 1.0, 0.0, 1.0, 0.9473, 1.0, 0.0, 1.0, 0.9473, 1.0, 0.0, 1.0, 0.9473, 1.0, 0.0, 1.0, 0.9473, 1.0, 0.0, 1.0, 0.9473, 1.0, 0.0, 1.0, 0.9473, 1.0, 0.0, 1.0, 0.9473, 1.0, 0.0, 1.0, 0.9473, 1.0, 0.0, 1.0, 0.9473, 1.0, 0.0, 1.0, 0.9473, 1.0, 0.0, 1.0, 0.9473, 1.0, 0.0, 1.0, 0.9473, 1.0, 0.0, 1.0, 0.9473, 1.0, 0.0, 1.0, 0.9473, 1.0, 0.0, 1.0, 0.9473, 1.0, 0.0, 1.0, 0.9473, 1.0, 0.0, 1.0, 0.9473, 1.0, 0.0, 1.0, 0.9473, 1.0, 0.0, 1.0, 0.9473, 1.0, 0.0, 1.0, 0.9473, 1.0, 0.0, 1.0, 0.9473, 1.0, 0.0, 1.0, 0.9473, 1.0, 0.0, 1.0, 0.9473, 1.0, 0.0, 1.0, 0.9473, 1.0, 0.0, 1.0, 0.9473, 1.0, 0.0, 1.0, 0.9473, 1.0, 0.0, 1.0, 0.9473, 1.0, 0.0, 1.0, 0.9473, 1.0, 0.0, 1.0, 0.9473, 1.0, 0.0, 1.0, 0.9473, 1.0, 0.0, 1.0, 0.9473, 1.0, 0.0, 1.0, 0.9473, 1.0, 0.0, 1.0, 0.9473, 1.0, 0.0, 1.0, 0.9473, 1.0, 0.0, 1.0, 0.9473, 1.0, 0.0, 1.0, 0.9473, 1.0, 0.0, 1.0, 0.9473, 1.0, 0.0, 1.0, 0.9473, 1.0, 0.0, 1.0, 0.9473, 1.0, 0.0, 1.0, 0.9473, 1.0, 0.0, 1.0, 0.9473, 1.0, 0.0, 1.0, 0.9473, 1.0, 0.0, 1.0, 0.9473, 1.0, 0.0, 1.0, 0.9473, 1.0, 0.0, 1.0, 0.9473, 1.0, 0.0, 1.0, 0.9473, 1.0, 0.0, 1.0, 0.9473, 1.0, 0.0, 1.0, 0.9473, 1.0, 0.0, 1.0, 0.9473, 1.0, 0.0, 1.0, 0.9473, 1.0, 0.0, 1.0, 0.9473, 1.0, 0.0, 1.0, 0.9473, 1.0, 0.0, 1.0, 0.9473, 1.0, 0.0, 1.0, 0.9473, 1.0, 0.0, 1.0, 0.9473, 1.0, 0.0, 1.0, 0.9473, 1.0, 0.0, 1.0, 0.9473, 1.0, 0.0, 1.0, 0.9473, 1.0, 0.0, 1.0, 0.9473, 1.0, 0.0, 1.0, 0.9473, 1.0, 0.0, 1.0, 0.9473, 1.0, 0.0, 1.0, 0.9473, 1.0, 0.0, 1.0, 0.9473, 1.0, 0.0, 1.0, 0.9473, 1.0, 0.0, 1.0, 0.9473, 1.0, 0.0, 1.0, 0.9473, 1.0, 0.0, 1.0, 0.9473, 1.0, 0.0, 1.0, 0.9473, 1.0, 0.0, 1.0, 0.9473, 1.0, 0.0, 1.0, 0.9473, 1.0, 0.0, 1.0, 0.9473, 1.0, 0.0, 1.0, 0.9473, 1.0, 0.0, 1.0, 0.9473, 1.0, 0.0, 1.0, 0.9473, 1.0, 0.0, 1.0, 0.9473, 1.0, 0.0, 1.0, 0.9473, 1.0, 0.0, 1.0, 0.9473, 1.0, 0.0, 1.0, 0.9473, 1.0, 0.0, 1.0, 0.9473, 1.0, 0.0, 1.0, 0.9473, 1.0, 0.0, 1.0, 0.9473, 1.0, 0.0, 1.0, 0.9473, 1.0, 0.0, 1.0, 0.9473, 1.0, 0.0, 1.0, 0.9473, 1.0, 0.0, 1.0, 0.9473, 1.0, 0.0, 1.0, 0.9473, 1.0, 0.0, 1.0, 0.9473, 1.0, 0.0, 1.0, 0.9473, 1.0, 0.0, 1.0, 0.9473, 1.0, 0.0, 1.0, 0.9473, 1.0, 0.0, 1.0, 0.9473, 1.0, 0.0, 1.0, 0.9473, 1.0, 0.0, 1.0, 0.9473, 1.0, 0.0, 1.0, 0.9473, 1.0, 0.0, 1.0, 0.9473, 1.0, 0.0, 1.0, 0.9473, 1.0, 0.0, 1.0, 0.9473, 1.0, 0.0, 1.0, 0.9473, 1.0, 0.0, 1.0, 0.9473, 1.0, 0.0, 1.0, 0.9473, 1.0, 0.0, 1.0, 0.9473, 1.0, 0.0, 1.0, 0.9473, 1.0, 0.0, 1.0, 0.9473, 1.0, 0.0, 1.0, 0.9473, 1.0, 0.0, 1.0, 0.9473, 1.0, 0.0, 1.0, 0.9473, 1.0, 0.0, 1.0, 0.9473, 1.0, 0.0, 1.0, 0.9473, 1.0, 0.0, 1.0, 0.9473, 1.0, 0.0, 1.0, 0.9473, 1.0, 0.0, 1.0, 0.9473, 1.0, 0.0, 1.0, 0.9473, 1.0, 0.0, 1.0, 0.9473, 1.0, 0.0, 1.0, 0.9473, 1.0, 0.0, 1.0, 0.9473, 1.0, 0.0, 1.0, 0.9473, 1.0, 0.0, 1.0, 0.9473, 1.0, 0.0, 1.0, 0.9473, 1.0, 0.0, 1.0, 0.9473, 1.0, 0.0, 1.0, 0.9473, 1.0, 0.0, 1.0, 0.9473, 1.0, 0.0, 1.0, 0.9473, 1.0, 0.0, 1.0, 0.9473, 1.0, 0.0, 1.0, 0.9473, 1.0, 0.0, 1.0, 0.9473, 1.0, 0.0, 1.0, 0.9473, 1.0, 0.0, 1.0, 0.9473, 1.0, 0.0, 1.0, 0.9473, 1.0, 0.0, 1.0, 0.9473, 1.0, 0.0, 1.0, 0.9473, 1.0])
me_cube_003.materials.append(mat_material)
me_cube_003.update()

# ---- objects
ob_cube = bpy.data.objects.new('Cube', me_cube_001)
ob_cube_001 = bpy.data.objects.new('Cube.001', me_cube_002)
ob_cube_002 = bpy.data.objects.new('Cube.002', me_cube_003)

# ---- transforms, parenting, visibility, modifiers, constraints
ob_cube.location = (0.0, 0.0, 0.0)
_m = ob_cube.modifiers.new('Auto Smooth', 'NODES')
_m.node_group = ng_auto_smooth
_gi = [s.identifier for s in ng_auto_smooth.interface.items_tree if s.item_type == 'SOCKET' and s.in_out == 'INPUT']
_m[_gi[1]] = 0.5236  # Angle
ob_cube_001.location = (-1.034, 0.0, 0.3151)
_m = ob_cube_001.modifiers.new('Auto Smooth', 'NODES')
_m.node_group = ng_auto_smooth
_gi = [s.identifier for s in ng_auto_smooth.interface.items_tree if s.item_type == 'SOCKET' and s.in_out == 'INPUT']
_m[_gi[1]] = 0.5236  # Angle
ob_cube_002.location = (0.0, 0.0, 0.4402)
_m = ob_cube_002.modifiers.new('Auto Smooth', 'NODES')
_m.node_group = ng_auto_smooth
_gi = [s.identifier for s in ng_auto_smooth.interface.items_tree if s.item_type == 'SOCKET' and s.in_out == 'INPUT']
_m[_gi[1]] = 0.5236  # Angle

# ---- collection membership
col_collection.objects.link(ob_cube)
col_collection.objects.link(ob_cube_001)
col_collection.objects.link(ob_cube_002)

# ---- scene / render settings (as saved in the file)
scene.frame_start = 1; scene.frame_end = 250; scene.frame_set(1)
scene.render.engine = 'BLENDER_EEVEE_NEXT'
scene.cycles.sampling_pattern = 'TABULATED_SOBOL'
scene.cycles.use_light_tree = False
scene.view_settings.view_transform = 'Filmic'
bpy.context.view_layer.update()

# ---- added for rendering (the .blend has no active camera and no usable light): camera, sun
cam_auto = bpy.data.cameras.new('AutoCamera')
cam_auto.lens = 50.0
cam_auto.sensor_width = 36.0
cam_auto.clip_end = 1000.0
ob_auto_camera = bpy.data.objects.new('AutoCamera', cam_auto)
scene.collection.objects.link(ob_auto_camera)
ob_auto_camera.location = (3.18419, -3.92089, 2.86037)
ob_auto_camera.rotation_euler = (1.09748, -7.21219e-08, 0.694738)
scene.camera = ob_auto_camera
light_auto_sun = bpy.data.lights.new('AutoSun', 'SUN')
light_auto_sun.energy = 3.0
light_auto_sun.angle = 0.0523599
ob_auto_sun = bpy.data.objects.new('AutoSun', light_auto_sun)
scene.collection.objects.link(ob_auto_sun)
ob_auto_sun.rotation_euler = (0.872665, 0.174533, 0.523599)
bpy.context.view_layer.update()
